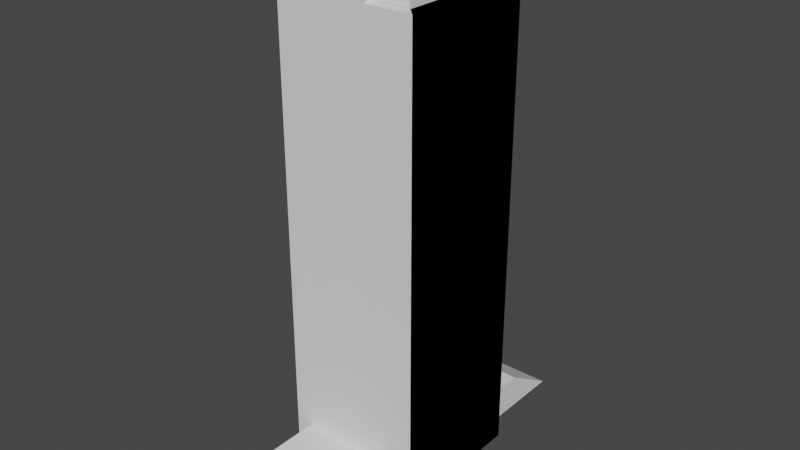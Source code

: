 # Source: button_pedastlelele.blend  (saved by Blender 2.93.21; exported with 4.5.12 LTS)
import bpy
from mathutils import Matrix  # noqa: F401  (used for matrix-valued properties, if any)

bpy.ops.wm.read_factory_settings(use_empty=True)
scene = bpy.context.scene
scene.name = 'Scene'

# ---- collections
col_collection = bpy.data.collections.new('Collection'); scene.collection.children.link(col_collection)

# ---- world
world_world = bpy.data.worlds.new('World'); scene.world = world_world
world_world.use_nodes = True; world_world.node_tree.nodes.clear()
_N = world_world.node_tree.nodes; _L = world_world.node_tree.links
n0 = _N.new('ShaderNodeOutputWorld'); n0.name = 'World Output'; n0.location = (300, 300)
n1 = _N.new('ShaderNodeBackground'); n1.name = 'Background'; n1.location = (10, 300)
n1.inputs[0].default_value = (0.05088, 0.05088, 0.05088, 1.0)
_L.new(n1.outputs[0], n0.inputs[0])
n0.is_active_output = True
world_world.color = (0.05088, 0.05088, 0.05088)
world_world.use_sun_shadow = False
world_world.sun_shadow_jitter_overblur = 0.0

# ---- meshes
me_cube_001 = bpy.data.meshes.new('Cube.001')
me_cube_001.from_pydata([(-1.0, -1.0, -1.0), (-0.8431, -0.8431, 1.0), (-1.0, 1.0, -1.0), (-0.8431, 0.8431, 1.0), (1.0, -1.0, -1.0), (0.8431, -0.8431, 1.0), (1.0, 1.0, -1.0), (0.8431, 0.8431, 1.0), (-1.0, -1.0, 1.0), (-1.0, 1.0, 1.0), (1.0, 1.0, 1.0), (1.0, -1.0, 1.0), (-0.8431, -0.8431, 0.9231), (-0.8431, 0.8431, 0.9231), (0.8431, 0.8431, 0.9231), (0.8431, -0.8431, 0.9231), (-0.7589, 0.992, -0.9965), (-0.7589, 0.992, -0.8482), (-0.7589, 2.51, -0.9965), (0.7589, 0.992, -0.9965), (0.7589, 0.992, -0.8482), (0.7589, 2.51, -0.9965), (0.7589, 1.718, -0.8482), (-0.7589, 1.751, -0.8482), (0.3333, 1.0, -1.0), (-0.3333, 1.0, -1.0), (-0.3333, -1.0, -1.0), (0.3333, -1.0, -1.0), (0.3333, -1.0, 1.0), (-0.3333, -1.0, 1.0), (0.281, -0.8431, 1.0), (-0.281, -0.8431, 1.0), (0.3333, -1.0, 1.084), (-0.3333, -1.0, 1.084), (0.281, -0.8431, 1.084), (-0.281, -0.8431, 1.084)], [], [(0, 8, 9, 2), (6, 10, 11, 4), (24, 6, 4, 27), (1, 3, 9, 8), (7, 5, 11, 10), (31, 1, 8, 29), (5, 7, 14, 15), (3, 1, 12, 13), (19, 16, 18, 21), (19, 20, 17, 16), (18, 23, 22, 21), (17, 20, 22, 23), (16, 17, 23, 18), (20, 19, 21, 22), (7, 3, 13, 14), (14, 13, 12, 15), (31, 29, 33, 35), (11, 5, 30, 28), (31, 30, 5, 15, 12, 1), (2, 25, 26, 0), (25, 24, 27, 26), (28, 32, 33, 29, 8, 0, 26, 27, 4, 11), (34, 35, 33, 32), (30, 31, 35, 34), (28, 30, 34, 32)])
_uv = me_cube_001.uv_layers.new(name='UVMap')
_uv.uv.foreach_set('vector', [0.375, 0.0, 0.625, 0.0, 0.625, 0.25, 0.375, 0.25, 0.375, 0.5, 0.625, 0.5, 0.625, 0.75, 0.375, 0.75, 0.2917, 0.5, 0.375, 0.5, 0.375, 0.75, 0.2917, 0.75, 0.8554, 0.7304, 0.8554, 0.5196, 0.875, 0.5, 0.875, 0.75, 0.6446, 0.5196, 0.6446, 0.7304, 0.625, 0.75, 0.625, 0.5, 0.7851, 0.7304, 0.8554, 0.7304, 0.875, 0.75, 0.7917, 0.75, 0.6446, 0.7304, 0.6446, 0.5196, 0.6446, 0.5196, 0.6446, 0.7304, 0.8554, 0.5196, 0.8554, 0.7304, 0.8554, 0.7304, 0.8554, 0.5196, 0.375, 0.75, 0.375, 0.0, 0.125, 0.5, 0.375, 0.5, 0.375, 0.75, 0.625, 0.75, 0.625, 1.0, 0.375, 1.0, 0.375, 0.25, 0.875, 0.625, 0.625, 0.6304, 0.375, 0.5, 0.875, 0.75, 0.625, 0.75, 0.625, 0.6304, 0.875, 0.625, 0.375, 0.0, 0.625, 0.0, 0.625, 0.125, 0.125, 0.5, 0.625, 0.75, 0.375, 0.75, 0.375, 0.5, 0.625, 0.6304, 0.6446, 0.5196, 0.8554, 0.5196, 0.8554, 0.5196, 0.6446, 0.5196, 0.6446, 0.5196, 0.8554, 0.5196, 0.8554, 0.7304, 0.6446, 0.7304, 0.7851, 0.7304, 0.7917, 0.75, 0.7917, 0.75, 0.7851, 0.7304, 0.625, 0.75, 0.6446, 0.7304, 0.7149, 0.7304, 0.625, 0.8333, 0.7851, 0.7304, 0.7149, 0.7304, 0.6446, 0.7304, 0.6446, 0.7304, 0.8554, 0.7304, 0.8554, 0.7304, 0.125, 0.5, 0.2083, 0.5, 0.2083, 0.75, 0.125, 0.75, 0.2083, 0.5, 0.2917, 0.5, 0.2917, 0.75, 0.2083, 0.75, 0.625, 0.8333, 0.625, 0.8333, 0.625, 0.9167, 0.625, 0.9167, 0.625, 1.0, 0.375, 1.0, 0.375, 0.9167, 0.375, 0.8333, 0.375, 0.75, 0.625, 0.75, 0.7149, 0.7304, 0.7851, 0.7304, 0.7917, 0.75, 0.7083, 0.75, 0.7149, 0.7304, 0.7851, 0.7304, 0.7851, 0.7304, 0.7149, 0.7304, 0.7083, 0.75, 0.7149, 0.7304, 0.7149, 0.7304, 0.7083, 0.75])
me_cube_001.use_remesh_fix_poles = True
me_cube_001.use_remesh_preserve_attributes = False
me_cube_001.update()
me_cube_002 = bpy.data.meshes.new('Cube.002')
me_cube_002.from_pydata([(-1.0, -1.0, -1.0), (-1.0, -1.0, 1.0), (-1.0, 1.0, -1.0), (-1.0, 1.0, 1.0), (1.0, -1.0, -1.0), (1.0, -1.0, 1.0), (1.0, 1.0, -1.0), (1.0, 1.0, 1.0)], [], [(0, 1, 3, 2), (2, 3, 7, 6), (6, 7, 5, 4), (4, 5, 1, 0), (2, 6, 4, 0), (7, 3, 1, 5)])
_uv = me_cube_002.uv_layers.new(name='UVMap')
_uv.uv.foreach_set('vector', [0.375, 0.0, 0.625, 0.0, 0.625, 0.25, 0.375, 0.25, 0.375, 0.25, 0.625, 0.25, 0.625, 0.5, 0.375, 0.5, 0.375, 0.5, 0.625, 0.5, 0.625, 0.75, 0.375, 0.75, 0.375, 0.75, 0.625, 0.75, 0.625, 1.0, 0.375, 1.0, 0.125, 0.5, 0.375, 0.5, 0.375, 0.75, 0.125, 0.75, 0.625, 0.5, 0.875, 0.5, 0.875, 0.75, 0.625, 0.75])
me_cube_002.use_remesh_fix_poles = True
me_cube_002.use_remesh_preserve_attributes = False
me_cube_002.update()

# ---- objects
ob_pedastal = bpy.data.objects.new('pedastal', me_cube_001)
ob_button = bpy.data.objects.new('button', me_cube_002)

# ---- transforms, parenting, visibility, modifiers, constraints
ob_pedastal.location = (0.0, 0.0, 0.0)
ob_pedastal.scale = (0.3026, 0.3026, 1.0)
_m = ob_pedastal.modifiers.new('Mirror', 'MIRROR')
_m.use_axis = (False, True, False)
ob_button.location = (0.0, 0.0, 1.041)
ob_button.scale = (0.2522, 0.2522, -0.0436)

# ---- collection membership
col_collection.objects.link(ob_pedastal)
col_collection.objects.link(ob_button)

# ---- scene / render settings (as saved in the file)
scene.frame_start = 1; scene.frame_end = 250; scene.frame_set(1)
scene.render.engine = 'BLENDER_EEVEE_NEXT'
scene.cycles.use_denoising = False
scene.cycles.samples = 128
scene.cycles.sampling_pattern = 'TABULATED_SOBOL'
scene.cycles.use_adaptive_sampling = False
scene.cycles.use_light_tree = False
scene.view_settings.view_transform = 'Filmic'
bpy.context.view_layer.update()

# ---- added for rendering (the .blend has no active camera and no usable light): camera, sun
cam_auto = bpy.data.cameras.new('AutoCamera')
cam_auto.lens = 50.0
cam_auto.sensor_width = 36.0
cam_auto.clip_end = 1000.0
ob_auto_camera = bpy.data.objects.new('AutoCamera', cam_auto)
scene.collection.objects.link(ob_auto_camera)
ob_auto_camera.location = (2.4512, -2.94144, 2.0032)
ob_auto_camera.rotation_euler = (1.09748, -7.21219e-08, 0.694738)
scene.camera = ob_auto_camera
light_auto_sun = bpy.data.lights.new('AutoSun', 'SUN')
light_auto_sun.energy = 3.0
light_auto_sun.angle = 0.0523599
ob_auto_sun = bpy.data.objects.new('AutoSun', light_auto_sun)
scene.collection.objects.link(ob_auto_sun)
ob_auto_sun.rotation_euler = (0.872665, 0.174533, 0.523599)
bpy.context.view_layer.update()

